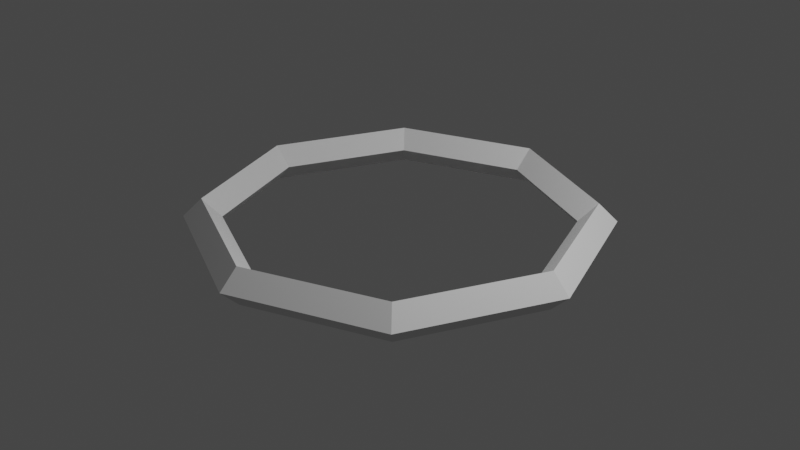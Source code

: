 # Source: selection_indicator.blend  (saved by Blender 2.90.8; exported with 4.5.12 LTS)
import bpy
from mathutils import Matrix  # noqa: F401  (used for matrix-valued properties, if any)

bpy.ops.wm.read_factory_settings(use_empty=True)
scene = bpy.context.scene
scene.name = 'Scene'

# ---- collections
col_collection = bpy.data.collections.new('Collection'); scene.collection.children.link(col_collection)

# ---- world
world_world = bpy.data.worlds.new('World'); scene.world = world_world
world_world.use_nodes = True; world_world.node_tree.nodes.clear()
_N = world_world.node_tree.nodes; _L = world_world.node_tree.links
n0 = _N.new('ShaderNodeOutputWorld'); n0.name = 'World Output'; n0.location = (300, 300)
n1 = _N.new('ShaderNodeBackground'); n1.name = 'Background'; n1.location = (10, 300)
n1.inputs[0].default_value = (0.05088, 0.05088, 0.05088, 1.0)
_L.new(n1.outputs[0], n0.inputs[0])
n0.is_active_output = True
world_world.color = (0.05088, 0.05088, 0.05088)
world_world.use_sun_shadow = False
world_world.sun_shadow_jitter_overblur = 0.0

# ---- cameras
cam_camera = bpy.data.cameras.new('Camera')
cam_camera.clip_end = 100.0
cam_camera.ortho_scale = 7.314

# ---- lights
light_light = bpy.data.lights.new('Light', 'POINT')
light_light.transmission_factor = 0.0
light_light.energy = 1000.0
light_light.shadow_soft_size = 0.1
light_light.shadow_maximum_resolution = 0.006
light_light.use_absolute_resolution = True

# ---- meshes
me_torus = bpy.data.meshes.new('Torus')
me_torus.from_pydata([(2.2, 6.147e-08, 0.0), (2.0, 6.147e-08, 0.2), (1.8, 6.147e-08, 2.449e-17), (2.0, 6.147e-08, -0.2), (1.556, 1.556, 0.0), (1.414, 1.414, 0.2), (1.273, 1.273, 2.449e-17), (1.414, 1.414, -0.2), (2.965e-07, 2.2, 0.0), (2.814e-07, 2.0, 0.2), (2.663e-07, 1.8, 2.449e-17), (2.814e-07, 2.0, -0.2), (-1.556, 1.556, 0.0), (-1.414, 1.414, 0.2), (-1.273, 1.273, 2.449e-17), (-1.414, 1.414, -0.2), (-2.2, 2.538e-07, 0.0), (-2.0, 2.363e-07, 0.2), (-1.8, 2.188e-07, 2.449e-17), (-2.0, 2.363e-07, -0.2), (-1.556, -1.556, 0.0), (-1.414, -1.414, 0.2), (-1.273, -1.273, 2.449e-17), (-1.414, -1.414, -0.2), (2.965e-07, -2.2, 0.0), (2.814e-07, -2.0, 0.2), (2.663e-07, -1.8, 2.449e-17), (2.814e-07, -2.0, -0.2), (1.556, -1.556, 0.0), (1.414, -1.414, 0.2), (1.273, -1.273, 2.449e-17), (1.414, -1.414, -0.2)], [], [(0, 4, 5, 1), (1, 5, 6, 2), (2, 6, 7, 3), (3, 7, 4, 0), (4, 8, 9, 5), (5, 9, 10, 6), (6, 10, 11, 7), (7, 11, 8, 4), (8, 12, 13, 9), (9, 13, 14, 10), (10, 14, 15, 11), (11, 15, 12, 8), (12, 16, 17, 13), (13, 17, 18, 14), (14, 18, 19, 15), (15, 19, 16, 12), (16, 20, 21, 17), (17, 21, 22, 18), (18, 22, 23, 19), (19, 23, 20, 16), (20, 24, 25, 21), (21, 25, 26, 22), (22, 26, 27, 23), (23, 27, 24, 20), (24, 28, 29, 25), (25, 29, 30, 26), (26, 30, 31, 27), (27, 31, 28, 24), (28, 0, 1, 29), (29, 1, 2, 30), (30, 2, 3, 31), (31, 3, 0, 28)])
_uv = me_torus.uv_layers.new(name='UVMap')
_uv.uv.foreach_set('vector', [0.25, 0.5, 0.25, 0.2, 0.3125, 0.2, 0.3125, 0.5, 0.3125, 0.5, 0.3125, 0.2, 0.375, 0.2, 0.375, 0.5, 0.125, 0.5, 0.125, 0.2, 0.1875, 0.2, 0.1875, 0.5, 0.1875, 0.5, 0.1875, 0.2, 0.25, 0.2, 0.25, 0.5, 0.25, 0.2, 0.25, -0.1, 0.3125, -0.1, 0.3125, 0.2, 0.3125, 0.2, 0.3125, -0.1, 0.375, -0.1, 0.375, 0.2, 0.125, 0.2, 0.125, -0.1, 0.1875, -0.1, 0.1875, 0.2, 0.1875, 0.2, 0.1875, -0.1, 0.25, -0.1, 0.25, 0.2, 0.25, -0.1, 0.25, -0.4, 0.3125, -0.4, 0.3125, -0.1, 0.3125, -0.1, 0.3125, -0.4, 0.375, -0.4, 0.375, -0.1, 0.125, -0.1, 0.125, -0.4, 0.1875, -0.4, 0.1875, -0.1, 0.1875, -0.1, 0.1875, -0.4, 0.25, -0.4, 0.25, -0.1, 0.25, -0.4, 0.25, -0.7, 0.3125, -0.7, 0.3125, -0.4, 0.3125, -0.4, 0.3125, -0.7, 0.375, -0.7, 0.375, -0.4, 0.125, -0.4, 0.125, -0.7, 0.1875, -0.7, 0.1875, -0.4, 0.1875, -0.4, 0.1875, -0.7, 0.25, -0.7, 0.25, -0.4, 0.25, 1.7, 0.25, 1.4, 0.3125, 1.4, 0.3125, 1.7, 0.3125, 1.7, 0.3125, 1.4, 0.375, 1.4, 0.375, 1.7, 0.125, 1.7, 0.125, 1.4, 0.1875, 1.4, 0.1875, 1.7, 0.1875, 1.7, 0.1875, 1.4, 0.25, 1.4, 0.25, 1.7, 0.25, 1.4, 0.25, 1.1, 0.3125, 1.1, 0.3125, 1.4, 0.3125, 1.4, 0.3125, 1.1, 0.375, 1.1, 0.375, 1.4, 0.125, 1.4, 0.125, 1.1, 0.1875, 1.1, 0.1875, 1.4, 0.1875, 1.4, 0.1875, 1.1, 0.25, 1.1, 0.25, 1.4, 0.25, 1.1, 0.25, 0.8, 0.3125, 0.8, 0.3125, 1.1, 0.3125, 1.1, 0.3125, 0.8, 0.375, 0.8, 0.375, 1.1, 0.125, 1.1, 0.125, 0.8, 0.1875, 0.8, 0.1875, 1.1, 0.1875, 1.1, 0.1875, 0.8, 0.25, 0.8, 0.25, 1.1, 0.25, 0.8, 0.25, 0.5, 0.3125, 0.5, 0.3125, 0.8, 0.3125, 0.8, 0.3125, 0.5, 0.375, 0.5, 0.375, 0.8, 0.125, 0.8, 0.125, 0.5, 0.1875, 0.5, 0.1875, 0.8, 0.1875, 0.8, 0.1875, 0.5, 0.25, 0.5, 0.25, 0.8])
me_torus.use_remesh_fix_poles = True
me_torus.use_remesh_preserve_attributes = False
me_torus.use_mirror_vertex_groups = False
me_torus.update()

# ---- objects
ob_light = bpy.data.objects.new('Light', light_light)
ob_camera = bpy.data.objects.new('Camera', cam_camera)
ob_torus = bpy.data.objects.new('Torus', me_torus)

# ---- transforms, parenting, visibility, modifiers, constraints
ob_light.location = (4.076, 1.005, 5.904)
ob_light.rotation_euler = (0.6503, 0.05522, 1.866)
ob_light.lock_rotations_4d = False
ob_light.empty_display_type = 'ARROWS'
ob_light.color = (0.0, 0.0, 0.0, 0.0)
ob_light.lineart.crease_threshold = 0.0
ob_camera.location = (7.359, -6.926, 4.958)
ob_camera.rotation_euler = (1.109, 0.0, 0.8149)
ob_camera.lock_rotations_4d = False
ob_camera.empty_display_type = 'ARROWS'
ob_camera.color = (0.0, 0.0, 0.0, 0.0)
ob_camera.display_type = 'WIRE'
ob_camera.lineart.crease_threshold = 0.0
ob_torus.location = (0.0, 0.0, 0.0)
ob_torus.lineart.crease_threshold = 0.0

# ---- collection membership
col_collection.objects.link(ob_light)
col_collection.objects.link(ob_camera)
col_collection.objects.link(ob_torus)

# ---- scene / render settings (as saved in the file)
scene.camera = ob_camera
scene.frame_start = 1; scene.frame_end = 250; scene.frame_set(1)
scene.render.engine = 'BLENDER_EEVEE_NEXT'
scene.cycles.use_denoising = False
scene.cycles.samples = 128
scene.cycles.sampling_pattern = 'TABULATED_SOBOL'
scene.cycles.use_adaptive_sampling = False
scene.cycles.use_light_tree = False
scene.view_settings.view_transform = 'Filmic'
bpy.context.view_layer.update()
